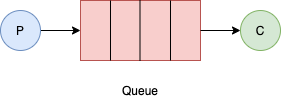

The diagram above was exported from draw.io. Its source (the exported page's mxGraphModel, read from the mxfile embedded in the PNG):
<mxGraphModel dx="1426" dy="711" grid="1" gridSize="10" guides="1" tooltips="1" connect="1" arrows="1" fold="1" page="1" pageScale="1" pageWidth="827" pageHeight="1169" math="0" shadow="0">
  <root>
    <mxCell id="0" />
    <mxCell id="1" parent="0" />
    <mxCell id="GP3HZj9BILer4P7wl8BK-3" value="" style="edgeStyle=orthogonalEdgeStyle;rounded=0;orthogonalLoop=1;jettySize=auto;html=1;" edge="1" parent="1" source="GP3HZj9BILer4P7wl8BK-1" target="GP3HZj9BILer4P7wl8BK-2">
      <mxGeometry relative="1" as="geometry" />
    </mxCell>
    <mxCell id="GP3HZj9BILer4P7wl8BK-1" value="P" style="ellipse;whiteSpace=wrap;html=1;aspect=fixed;fillColor=#dae8fc;strokeColor=#6c8ebf;" vertex="1" parent="1">
      <mxGeometry x="110" y="70" width="40" height="40" as="geometry" />
    </mxCell>
    <mxCell id="GP3HZj9BILer4P7wl8BK-2" value="" style="whiteSpace=wrap;html=1;fillColor=#f8cecc;strokeColor=#b85450;" vertex="1" parent="1">
      <mxGeometry x="190" y="60" width="120" height="60" as="geometry" />
    </mxCell>
    <mxCell id="GP3HZj9BILer4P7wl8BK-4" value="C" style="ellipse;whiteSpace=wrap;html=1;aspect=fixed;fillColor=#d5e8d4;strokeColor=#82b366;" vertex="1" parent="1">
      <mxGeometry x="350" y="70" width="40" height="40" as="geometry" />
    </mxCell>
    <mxCell id="GP3HZj9BILer4P7wl8BK-7" value="" style="endArrow=classic;html=1;exitX=1;exitY=0.5;exitDx=0;exitDy=0;entryX=0;entryY=0.5;entryDx=0;entryDy=0;rounded=0;" edge="1" parent="1" source="GP3HZj9BILer4P7wl8BK-2" target="GP3HZj9BILer4P7wl8BK-4">
      <mxGeometry width="50" height="50" relative="1" as="geometry">
        <mxPoint x="390" y="280" as="sourcePoint" />
        <mxPoint x="440" y="230" as="targetPoint" />
      </mxGeometry>
    </mxCell>
    <mxCell id="GP3HZj9BILer4P7wl8BK-8" value="" style="endArrow=none;html=1;entryX=0.25;entryY=0;entryDx=0;entryDy=0;exitX=0.25;exitY=1;exitDx=0;exitDy=0;" edge="1" parent="1" source="GP3HZj9BILer4P7wl8BK-2" target="GP3HZj9BILer4P7wl8BK-2">
      <mxGeometry width="50" height="50" relative="1" as="geometry">
        <mxPoint x="340" y="280" as="sourcePoint" />
        <mxPoint x="230" y="60" as="targetPoint" />
      </mxGeometry>
    </mxCell>
    <mxCell id="GP3HZj9BILer4P7wl8BK-9" value="" style="endArrow=none;html=1;entryX=0.25;entryY=0;entryDx=0;entryDy=0;exitX=0.25;exitY=1;exitDx=0;exitDy=0;" edge="1" parent="1">
      <mxGeometry width="50" height="50" relative="1" as="geometry">
        <mxPoint x="249.5" y="120" as="sourcePoint" />
        <mxPoint x="249.5" y="60" as="targetPoint" />
      </mxGeometry>
    </mxCell>
    <mxCell id="GP3HZj9BILer4P7wl8BK-10" value="" style="endArrow=none;html=1;entryX=0.25;entryY=0;entryDx=0;entryDy=0;exitX=0.25;exitY=1;exitDx=0;exitDy=0;" edge="1" parent="1">
      <mxGeometry width="50" height="50" relative="1" as="geometry">
        <mxPoint x="280" y="120" as="sourcePoint" />
        <mxPoint x="280" y="60" as="targetPoint" />
      </mxGeometry>
    </mxCell>
    <mxCell id="GP3HZj9BILer4P7wl8BK-11" value="Queue" style="text;html=1;strokeColor=none;fillColor=none;align=center;verticalAlign=middle;whiteSpace=wrap;rounded=0;" vertex="1" parent="1">
      <mxGeometry x="230" y="140" width="40" height="20" as="geometry" />
    </mxCell>
  </root>
</mxGraphModel>